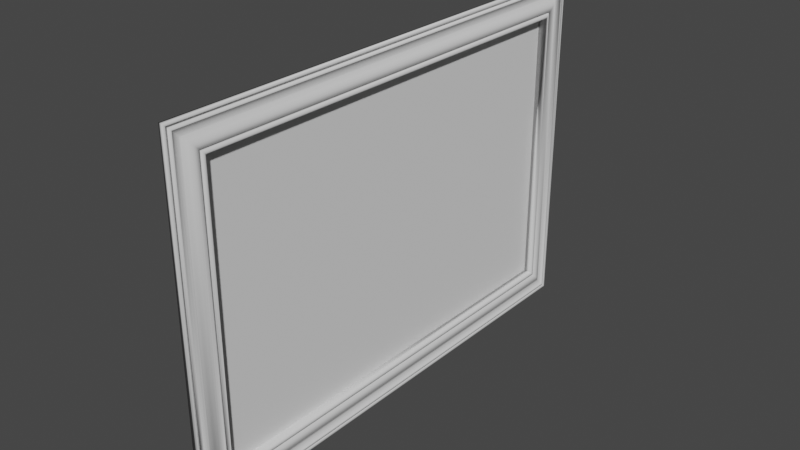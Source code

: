 # Source: Bilderrahmen.blend  (saved by Blender 2.93.21; exported with 4.5.12 LTS)
import bpy
from mathutils import Matrix  # noqa: F401  (used for matrix-valued properties, if any)

bpy.ops.wm.read_factory_settings(use_empty=True)
scene = bpy.context.scene
scene.name = 'Scene'

# ---- collections
col_collection = bpy.data.collections.new('Collection'); scene.collection.children.link(col_collection)

# ---- node groups
ng_auto_smooth = bpy.data.node_groups.new('Auto Smooth', 'GeometryNodeTree')
_s = ng_auto_smooth.interface.new_socket(name='Geometry', in_out='OUTPUT', socket_type='NodeSocketGeometry')
_s = ng_auto_smooth.interface.new_socket(name='Geometry', in_out='INPUT', socket_type='NodeSocketGeometry')
_s = ng_auto_smooth.interface.new_socket(name='Angle', in_out='INPUT', socket_type='NodeSocketFloat')
_s.subtype = 'ANGLE'
_s.min_value = 0.0
_s.max_value = 3.142
ng_auto_smooth.is_modifier = True
_N = ng_auto_smooth.nodes; _L = ng_auto_smooth.links
n0 = _N.new('NodeGroupOutput'); n0.name = 'Group Output'; n0.location = (480, -100)
n1 = _N.new('NodeGroupInput'); n1.name = 'Group Input'; n1.location = (-420, -300)
n2 = _N.new('NodeGroupInput'); n2.name = 'Group Input.001'; n2.location = (-60, -100)
n3 = _N.new('GeometryNodeSetShadeSmooth'); n3.name = 'Set Shade Smooth'; n3.location = (120, -100)
n3.domain = 'EDGE'
n4 = _N.new('GeometryNodeSetShadeSmooth'); n4.name = 'Set Shade Smooth.001'; n4.location = (300, -100)
n5 = _N.new('GeometryNodeInputMeshEdgeAngle'); n5.name = 'Edge Angle'; n5.location = (-420, -220)
n6 = _N.new('GeometryNodeInputEdgeSmooth'); n6.name = 'Is Edge Smooth'; n6.location = (-60, -160)
n7 = _N.new('GeometryNodeInputShadeSmooth'); n7.name = 'Is Face Smooth'; n7.location = (-240, -340)
n8 = _N.new('FunctionNodeBooleanMath'); n8.name = 'Boolean Math'; n8.location = (-60, -220)
n9 = _N.new('FunctionNodeCompare'); n9.name = 'Compare'; n9.location = (-240, -180)
n9.operation = 'LESS_EQUAL'
_L.new(n5.outputs[0], n9.inputs[0])
_L.new(n4.outputs[0], n0.inputs[0])
_L.new(n1.outputs[1], n9.inputs[1])
_L.new(n9.outputs[0], n8.inputs[0])
_L.new(n7.outputs[0], n8.inputs[1])
_L.new(n2.outputs[0], n3.inputs[0])
_L.new(n6.outputs[0], n3.inputs[1])
_L.new(n3.outputs[0], n4.inputs[0])
_L.new(n8.outputs[0], n3.inputs[2])
n0.is_active_output = True

# ---- world
world_world = bpy.data.worlds.new('World'); scene.world = world_world
world_world.use_nodes = True; world_world.node_tree.nodes.clear()
_N = world_world.node_tree.nodes; _L = world_world.node_tree.links
n0 = _N.new('ShaderNodeOutputWorld'); n0.name = 'World Output'; n0.location = (300, 300)
n1 = _N.new('ShaderNodeBackground'); n1.name = 'Background'; n1.location = (10, 300)
n1.inputs[0].default_value = (0.05088, 0.05088, 0.05088, 1.0)
_L.new(n1.outputs[0], n0.inputs[0])
n0.is_active_output = True
world_world.color = (0.05088, 0.05088, 0.05088)
world_world.use_sun_shadow = False
world_world.sun_shadow_jitter_overblur = 0.0

# ---- meshes
me_plane = bpy.data.meshes.new('Plane')
me_plane.from_pydata([(0.01537, 2.326, -1.467), (0.03038, 2.35, -1.492), (0.02655, 2.364, -1.505), (0.01953, 2.373, -1.514), (0.03395, 2.424, -1.564), (0.03368, 2.445, -1.584), (-0.01125, 2.541, -1.678), (-0.01125, 2.571, -1.708), (-0.005884, 2.589, -1.725), (0.004098, 2.606, -1.742), (0.0102, 2.619, -1.755), (0.005207, 2.629, -1.764), (-0.01069, 2.641, -1.776), (0.0005854, 2.655, -1.79), (0.002249, 2.666, -1.8), (-0.0338, 2.653, -1.788), (0.0291, 2.34, 1.549), (0.01953, 2.373, 1.583), (0.01185, 2.379, 1.589), (0.02383, 2.394, 1.604), (0.03049, 2.41, 1.62), (0.03395, 2.424, 1.635), (0.01611, 2.489, 1.701), (-0.005885, 2.589, 1.803), (0.0102, 2.619, 1.835), (0.005207, 2.629, 1.844), (-0.004221, 2.636, 1.852), (0.0005851, 2.655, 1.871), (-0.0008937, 2.678, 1.894), (-0.008658, 2.69, 1.906), (-0.0338, 2.69, 1.906), (-0.0338, 2.653, 1.869), (-0.06928, 2.653, 1.869), (0.01537, 2.326, 1.534), (0.02431, 2.331, 1.54), (0.03038, 2.35, 1.56), (0.02655, 2.364, 1.574), (0.03368, 2.445, 1.656), (0.02756, 2.465, 1.677), (-0.006439, 2.527, 1.74), (-0.01125, 2.541, 1.754), (-0.01125, 2.571, 1.786), (0.004097, 2.606, 1.821), (0.01038, 2.614, 1.829), (-0.01069, 2.641, 1.857), (0.002249, 2.666, 1.882), (-0.06928, -2.284, 1.55), (0.01537, -2.284, 1.55), (0.02431, -2.29, 1.556), (0.01185, -2.338, 1.602), (0.03049, -2.369, 1.633), (0.03368, -2.404, 1.667), (-0.006439, -2.486, 1.747), (-0.01125, -2.53, 1.791), (-0.005885, -2.548, 1.808), (-0.004221, -2.595, 1.854), (-0.01069, -2.6, 1.859), (-0.0008937, -2.636, 1.894), (-0.0338, -2.648, 1.906), (-0.0338, -2.612, 1.871), (0.0291, -2.299, 1.564), (0.03038, -2.309, 1.574), (0.02655, -2.323, 1.588), (0.01953, -2.332, 1.597), (0.02383, -2.353, 1.617), (0.03395, -2.383, 1.646), (0.02756, -2.423, 1.686), (0.01611, -2.448, 1.71), (-0.01125, -2.499, 1.76), (0.004097, -2.565, 1.825), (0.01038, -2.573, 1.832), (0.0102, -2.578, 1.838), (0.005207, -2.588, 1.847), (0.0005851, -2.614, 1.873), (0.002249, -2.625, 1.883), (-0.008658, -2.648, 1.906), (-0.06928, -2.612, 1.871), (0.01537, -2.284, -1.452), (0.02431, -2.29, -1.458), (0.0291, -2.299, -1.466), (0.02655, -2.323, -1.491), (0.01953, -2.332, -1.5), (0.03049, -2.369, -1.538), (0.03368, -2.404, -1.573), (0.01611, -2.448, -1.618), (-0.006439, -2.486, -1.657), (-0.005884, -2.548, -1.72), (0.004098, -2.565, -1.738), (0.01038, -2.573, -1.746), (0.0102, -2.578, -1.752), (0.005207, -2.588, -1.762), (-0.01069, -2.6, -1.774), (0.0005854, -2.614, -1.788), (-0.0008934, -2.636, -1.811), (-0.008657, -2.648, -1.823), (-0.0338, -2.612, -1.787), (-0.06928, -2.612, -1.787), (0.03038, -2.309, -1.477), (0.01185, -2.338, -1.506), (0.02383, -2.353, -1.522), (0.03395, -2.383, -1.552), (0.02756, -2.423, -1.594), (-0.01125, -2.499, -1.671), (-0.01125, -2.53, -1.703), (-0.004221, -2.595, -1.769), (0.002249, -2.625, -1.799), (-0.0338, -2.648, -1.823), (-0.0338, -2.613, -1.787), (-0.06928, -2.613, -1.787), (-0.06928, 2.326, -1.467), (0.02431, 2.331, -1.473), (0.0291, 2.34, -1.482), (0.01185, 2.379, -1.52), (0.02383, 2.394, -1.535), (0.03049, 2.41, -1.55), (0.02756, 2.465, -1.604), (0.01611, 2.489, -1.627), (-0.006439, 2.527, -1.664), (-0.005884, 2.587, -1.723), (0.01038, 2.614, -1.75), (-0.004221, 2.636, -1.771), (-0.0008934, 2.678, -1.812), (-0.008657, 2.69, -1.823), (-0.0338, 2.69, -1.823), (-0.06928, 2.653, -1.788), (-0.06928, 2.326, 1.534), (-0.06928, -2.284, -1.452), (-0.06276, 2.326, 1.534), (-0.06276, -2.284, 1.55), (-0.06276, 2.326, -1.467), (-0.06276, -2.284, -1.452)], [], [(0, 109, 124, 15, 123, 122, 121, 14, 13, 12, 120, 11, 10, 119, 9, 8, 7, 6, 117, 116, 115, 5, 4, 114, 113, 112, 3, 2, 1, 111, 110), (33, 34, 16, 35, 36, 17, 18, 19, 20, 21, 37, 38, 22, 39, 40, 41, 23, 42, 43, 24, 25, 26, 44, 27, 45, 28, 29, 30, 31, 32, 125), (14, 45, 27, 13), (115, 38, 37, 5), (121, 28, 45, 14), (116, 22, 38, 115), (122, 29, 28, 121), (117, 39, 22, 116), (0, 33, 125, 109), (123, 30, 29, 122), (6, 40, 39, 117), (110, 34, 33, 0), (15, 31, 30, 123), (7, 41, 40, 6), (111, 16, 34, 110), (124, 32, 31, 15), (8, 23, 41, 7), (1, 35, 16, 111), (109, 125, 32, 124), (9, 42, 23, 8), (2, 36, 35, 1), (119, 43, 42, 9), (3, 17, 36, 2), (10, 24, 43, 119), (112, 18, 17, 3), (11, 25, 24, 10), (113, 19, 18, 112), (120, 26, 25, 11), (114, 20, 19, 113), (12, 44, 26, 120), (4, 21, 20, 114), (13, 27, 44, 12), (5, 37, 21, 4), (47, 48, 60, 61, 62, 63, 49, 64, 50, 65, 51, 66, 67, 52, 68, 53, 54, 69, 70, 71, 72, 55, 56, 73, 74, 57, 75, 58, 59, 76, 46), (45, 74, 73, 27), (38, 66, 51, 37), (28, 57, 74, 45), (22, 67, 66, 38), (29, 75, 57, 28), (39, 52, 67, 22), (33, 47, 46, 125), (30, 58, 75, 29), (40, 68, 52, 39), (34, 48, 47, 33), (31, 59, 58, 30), (41, 53, 68, 40), (16, 60, 48, 34), (32, 76, 59, 31), (23, 54, 53, 41), (35, 61, 60, 16), (125, 46, 76, 32), (42, 69, 54, 23), (36, 62, 61, 35), (43, 70, 69, 42), (17, 63, 62, 36), (24, 71, 70, 43), (18, 49, 63, 17), (25, 72, 71, 24), (19, 64, 49, 18), (26, 55, 72, 25), (20, 50, 64, 19), (44, 56, 55, 26), (21, 65, 50, 20), (27, 73, 56, 44), (37, 51, 65, 21), (77, 78, 79, 97, 80, 81, 98, 99, 82, 100, 83, 101, 84, 85, 102, 103, 86, 87, 88, 89, 90, 104, 91, 92, 105, 93, 94, 106, 95, 96, 126), (74, 105, 92, 73), (66, 101, 83, 51), (57, 93, 105, 74), (67, 84, 101, 66), (75, 94, 93, 57), (52, 85, 84, 67), (47, 77, 126, 46), (58, 106, 94, 75), (68, 102, 85, 52), (48, 78, 77, 47), (59, 95, 106, 58), (53, 103, 102, 68), (60, 79, 78, 48), (76, 96, 95, 59), (54, 86, 103, 53), (61, 97, 79, 60), (46, 126, 96, 76), (69, 87, 86, 54), (62, 80, 97, 61), (70, 88, 87, 69), (63, 81, 80, 62), (71, 89, 88, 70), (49, 98, 81, 63), (72, 90, 89, 71), (64, 99, 98, 49), (55, 104, 90, 72), (50, 82, 99, 64), (56, 91, 104, 55), (65, 100, 82, 50), (73, 92, 91, 56), (51, 83, 100, 65), (77, 126, 108, 107, 106, 94, 93, 105, 92, 91, 104, 90, 89, 88, 87, 86, 103, 102, 85, 84, 101, 83, 100, 82, 99, 98, 81, 80, 97, 79, 78), (0, 110, 111, 1, 2, 3, 112, 113, 114, 4, 5, 115, 116, 117, 6, 118, 9, 119, 10, 11, 120, 12, 13, 14, 121, 122, 123, 15, 124, 109), (105, 14, 13, 92), (101, 115, 5, 83), (93, 121, 14, 105), (84, 116, 115, 101), (94, 122, 121, 93), (85, 117, 116, 84), (77, 0, 109, 126), (106, 123, 122, 94), (102, 6, 117, 85), (78, 110, 0, 77), (107, 15, 123, 106), (103, 118, 6, 102), (79, 111, 110, 78), (108, 124, 15, 107), (86, 118, 103), (97, 1, 111, 79), (126, 109, 124, 108), (87, 9, 118, 86), (80, 2, 1, 97), (88, 119, 9, 87), (81, 3, 2, 80), (89, 10, 119, 88), (98, 112, 3, 81), (90, 11, 10, 89), (99, 113, 112, 98), (104, 120, 11, 90), (82, 114, 113, 99), (91, 12, 120, 104), (100, 4, 114, 82), (92, 13, 12, 91), (83, 5, 4, 100), (125, 109, 126, 46), (127, 128, 130, 129), (109, 126, 130, 129), (125, 109, 129, 127), (126, 46, 128, 130), (46, 125, 127, 128)])
me_plane.polygons.foreach_set('use_smooth', [1, 1, 1, 1, 1, 1, 1, 1, 1, 1, 1, 1, 1, 1, 1, 1, 1, 1, 1, 1, 1, 1, 1, 1, 1, 1, 1, 1, 1, 1, 1, 1, 1, 1, 1, 1, 1, 1, 1, 1, 1, 1, 1, 1, 1, 1, 1, 1, 1, 1, 1, 1, 1, 1, 1, 1, 1, 1, 1, 1, 1, 1, 1, 1, 1, 1, 1, 1, 1, 1, 1, 1, 1, 1, 1, 1, 1, 1, 1, 1, 1, 1, 1, 1, 1, 1, 1, 1, 1, 1, 1, 1, 1, 1, 1, 1, 1, 1, 1, 1, 1, 1, 1, 1, 1, 1, 1, 1, 1, 1, 1, 1, 1, 1, 1, 1, 1, 1, 1, 1, 1, 1, 1, 1, 1, 1, 1, 1, 1, 1, 0, 0, 0, 0, 0, 0])
_uv = me_plane.uv_layers.new(name='UVMap')
_uv.uv.foreach_set('vector', [0.0, 0.0, 0.0, 0.0, 0.0, 0.0, 0.0, 0.0, 0.0, 0.0, 0.0, 0.0, 0.0, 0.0, 0.0, 0.0, 0.0, 0.0, 0.0, 0.0, 0.0, 0.0, 0.0, 0.0, 0.0, 0.0, 0.0, 0.0, 0.0, 0.0, 0.0, 0.0, 0.0, 0.0, 0.0, 0.0, 0.0, 0.0, 0.0, 0.0, 0.0, 0.0, 0.0, 0.0, 0.0, 0.0, 0.0, 0.0, 0.0, 0.0, 0.0, 0.0, 0.0, 0.0, 0.0, 0.0, 0.0, 0.0, 0.0, 0.0, 0.0, 0.0, 0.0, 0.0, 0.0, 0.0, 0.0, 0.0, 0.0, 0.0, 0.0, 0.0, 0.0, 0.0, 0.0, 0.0, 0.0, 0.0, 0.0, 0.0, 0.0, 0.0, 0.0, 0.0, 0.0, 0.0, 0.0, 0.0, 0.0, 0.0, 0.0, 0.0, 0.0, 0.0, 0.0, 0.0, 0.0, 0.0, 0.0, 0.0, 0.0, 0.0, 0.0, 0.0, 0.0, 0.0, 0.0, 0.0, 0.0, 0.0, 0.0, 0.0, 0.0, 0.0, 0.0, 0.0, 0.0, 0.0, 0.0, 0.0, 0.0, 0.0, 0.0, 0.0, 0.0, 0.0, 0.0, 0.0, 0.0, 0.0, 0.0, 0.0, 0.0, 0.0, 0.0, 0.0, 0.0, 0.0, 0.0, 0.0, 0.0, 0.0, 0.0, 0.0, 0.0, 0.0, 0.0, 0.0, 0.0, 0.0, 0.0, 0.0, 0.0, 0.0, 0.0, 0.0, 0.0, 0.0, 0.0, 0.0, 0.0, 0.0, 0.0, 0.0, 0.0, 0.0, 0.0, 0.0, 0.0, 0.0, 0.0, 0.0, 0.0, 0.0, 0.0, 0.0, 0.0, 0.0, 0.0, 0.0, 0.0, 0.0, 0.0, 0.0, 0.0, 0.0, 0.0, 0.0, 0.0, 0.0, 0.0, 0.0, 0.0, 0.0, 0.0, 0.0, 0.0, 0.0, 0.0, 0.0, 0.0, 0.0, 0.0, 0.0, 0.0, 0.0, 0.0, 0.0, 0.0, 0.0, 0.0, 0.0, 0.0, 0.0, 0.0, 0.0, 0.0, 0.0, 0.0, 0.0, 0.0, 0.0, 0.0, 0.0, 0.0, 0.0, 0.0, 0.0, 0.0, 0.0, 0.0, 0.0, 0.0, 0.0, 0.0, 0.0, 0.0, 0.0, 0.0, 0.0, 0.0, 0.0, 0.0, 0.0, 0.0, 0.0, 0.0, 0.0, 0.0, 0.0, 0.0, 0.0, 0.0, 0.0, 0.0, 0.0, 0.0, 0.0, 0.0, 0.0, 0.0, 0.0, 0.0, 0.0, 0.0, 0.0, 0.0, 0.0, 0.0, 0.0, 0.0, 0.0, 0.0, 0.0, 0.0, 0.0, 0.0, 0.0, 0.0, 0.0, 0.0, 0.0, 0.0, 0.0, 0.0, 0.0, 0.0, 0.0, 0.0, 0.0, 0.0, 0.0, 0.0, 0.0, 0.0, 0.0, 0.0, 0.0, 0.0, 0.0, 0.0, 0.0, 0.0, 0.0, 0.0, 0.0, 0.0, 0.0, 0.0, 0.0, 0.0, 0.0, 0.0, 0.0, 0.0, 0.0, 0.0, 0.0, 0.0, 0.0, 0.0, 0.0, 0.0, 0.0, 0.0, 0.0, 0.0, 0.0, 0.0, 0.0, 0.0, 0.0, 0.0, 0.0, 0.0, 0.0, 0.0, 0.0, 0.0, 0.0, 0.0, 0.0, 0.0, 0.0, 0.0, 0.0, 0.0, 0.0, 0.0, 0.0, 0.0, 0.0, 0.0, 0.0, 0.0, 0.0, 0.0, 0.0, 0.0, 0.0, 0.0, 0.0, 0.0, 0.0, 0.0, 0.0, 0.0, 0.0, 0.0, 0.0, 0.0, 0.0, 0.0, 0.0, 0.0, 0.0, 0.0, 0.0, 0.0, 0.0, 0.0, 0.0, 0.0, 0.0, 0.0, 0.0, 0.0, 0.0, 0.0, 0.0, 0.0, 0.0, 0.0, 0.0, 0.0, 0.0, 0.0, 0.0, 0.0, 0.0, 0.0, 0.0, 0.0, 0.0, 0.0, 0.0, 0.0, 0.0, 0.0, 0.0, 0.0, 0.0, 0.0, 0.0, 0.0, 0.0, 0.0, 0.0, 0.0, 0.0, 0.0, 0.0, 0.0, 0.0, 0.0, 0.0, 0.0, 0.0, 0.0, 0.0, 0.0, 0.0, 0.0, 0.0, 0.0, 0.0, 0.0, 0.0, 0.0, 0.0, 0.0, 0.0, 0.0, 0.0, 0.0, 0.0, 0.0, 0.0, 0.0, 0.0, 0.0, 0.0, 0.0, 0.0, 0.0, 0.0, 0.0, 0.0, 0.0, 0.0, 0.0, 0.0, 0.0, 0.0, 0.0, 0.0, 0.0, 0.0, 0.0, 0.0, 0.0, 0.0, 0.0, 0.0, 0.0, 0.0, 0.0, 0.0, 0.0, 0.0, 0.0, 0.0, 0.0, 0.0, 0.0, 0.0, 0.0, 0.0, 0.0, 0.0, 0.0, 0.0, 0.0, 0.0, 0.0, 0.0, 0.0, 0.0, 0.0, 0.0, 0.0, 0.0, 0.0, 0.0, 0.0, 0.0, 0.0, 0.0, 0.0, 0.0, 0.0, 0.0, 0.0, 0.0, 0.0, 0.0, 0.0, 0.0, 0.0, 0.0, 0.0, 0.0, 0.0, 0.0, 0.0, 0.0, 0.0, 0.0, 0.0, 0.0, 0.0, 0.0, 0.0, 0.0, 0.0, 0.0, 0.0, 0.0, 0.0, 0.0, 0.0, 0.0, 0.0, 0.0, 0.0, 0.0, 0.0, 0.0, 0.0, 0.0, 0.0, 0.0, 0.0, 0.0, 0.0, 0.0, 0.0, 0.0, 0.0, 0.0, 0.0, 0.0, 0.0, 0.0, 0.0, 0.0, 0.0, 0.0, 0.0, 0.0, 0.0, 0.0, 0.0, 0.0, 0.0, 0.0, 0.0, 0.0, 0.0, 0.0, 0.0, 0.0, 0.0, 0.0, 0.0, 0.0, 0.0, 0.0, 0.0, 0.0, 0.0, 0.0, 0.0, 0.0, 0.0, 0.0, 0.0, 0.0, 0.0, 0.0, 0.0, 0.0, 0.0, 0.0, 0.0, 0.0, 0.0, 0.0, 0.0, 0.0, 0.0, 0.0, 0.0, 0.0, 0.0, 0.0, 0.0, 0.0, 0.0, 0.0, 0.0, 0.0, 0.0, 0.0, 0.0, 0.0, 0.0, 0.0, 0.0, 0.0, 0.0, 0.0, 0.0, 0.0, 0.0, 0.0, 0.0, 0.0, 0.0, 0.0, 0.0, 0.0, 0.0, 0.0, 0.0, 0.0, 0.0, 0.0, 0.0, 0.0, 0.0, 0.0, 0.0, 0.0, 0.0, 0.0, 0.0, 0.0, 0.0, 0.0, 0.0, 0.0, 0.0, 0.0, 0.0, 0.0, 0.0, 0.0, 0.0, 0.0, 0.0, 0.0, 0.0, 0.0, 0.0, 0.0, 0.0, 0.0, 0.0, 0.0, 0.0, 0.0, 0.0, 0.0, 0.0, 0.0, 0.0, 0.0, 0.0, 0.0, 0.0, 0.0, 0.0, 0.0, 0.0, 0.0, 0.0, 0.0, 0.0, 0.0, 0.0, 0.0, 0.0, 0.0, 0.0, 0.0, 0.0, 0.0, 0.0, 0.0, 0.0, 0.0, 0.0, 0.0, 0.0, 0.0, 0.0, 0.0, 0.0, 0.0, 0.0, 0.0, 0.0, 0.0, 0.0, 0.0, 0.0, 0.0, 0.0, 0.0, 0.0, 0.0, 0.0, 0.0, 0.0, 0.0, 0.0, 0.0, 0.0, 0.0, 0.0, 0.0, 0.0, 0.0, 0.0, 0.0, 0.0, 0.0, 0.0, 0.0, 0.0, 0.0, 0.0, 0.0, 0.0, 0.0, 0.0, 0.0, 0.0, 0.0, 0.0, 0.0, 0.0, 0.0, 0.0, 0.0, 0.0, 0.0, 0.0, 0.0, 0.0, 0.0, 0.0, 0.0, 0.0, 0.0, 0.0, 0.0, 0.0, 0.0, 0.0, 0.0, 0.0, 0.0, 0.0, 0.0, 0.0, 0.0, 0.0, 0.0, 0.0, 0.0, 0.0, 0.0, 0.0, 0.0, 0.0, 0.0, 0.0, 0.0, 0.0, 0.0, 0.0, 0.0, 0.0, 0.0, 0.0, 0.0, 0.0, 0.0, 0.0, 0.0, 0.0, 0.0, 0.0, 0.0, 0.0, 0.0, 0.0, 0.0, 0.0, 0.0, 0.0, 0.0, 0.0, 0.0, 0.0, 0.0, 0.0, 0.0, 0.0, 0.0, 0.0, 0.0, 0.0, 0.0, 0.0, 0.0, 0.0, 0.0, 0.0, 0.0, 0.0, 0.0, 0.0, 0.0, 0.0, 0.0, 0.0, 0.0, 0.0, 0.0, 0.0, 0.0, 0.0, 0.0, 0.0, 0.0, 0.0, 0.0, 0.0, 0.0, 0.0, 0.0, 0.0, 0.0, 0.0, 0.0, 0.0, 0.0, 0.0, 0.0, 0.0, 0.0, 0.0, 0.0, 0.0, 0.0, 0.0, 0.0, 0.0, 0.0, 0.0, 0.0, 0.0, 0.0, 0.0, 0.0, 0.0, 0.0, 0.0, 0.0, 0.0, 0.0, 0.0, 0.0, 0.0, 0.0, 0.0, 0.0, 0.0, 0.0, 0.0, 0.0, 0.0, 0.0, 0.0, 0.0, 0.0, 0.0, 0.0, 0.0, 0.0, 0.0, 0.0, 0.0, 0.0, 0.0, 0.0, 0.0, 0.0, 0.0, 0.0, 0.0, 0.0, 0.0, 0.0, 0.0, 0.0, 0.0, 0.0, 0.0, 0.0, 0.0, 0.0, 0.0, 0.0, 0.0, 0.0, 0.0, 0.0, 0.0, 0.0, 0.0, 0.0, 0.0, 0.0, 0.0, 0.0, 0.0, 0.0, 0.0, 0.0, 0.0, 0.0, 0.0, 0.0, 0.0, 0.0, 0.0, 0.0, 0.0, 0.0, 0.0, 0.0, 0.0, 0.0, 0.0, 0.0, 0.0, 0.0, 0.0, 0.0, 0.0, 0.0, 0.0, 0.0, 0.0, 0.0, 0.0, 0.0, 0.0, 0.0, 0.0, 0.0, 0.0, 0.0, 0.0, 0.0, 0.0, 0.0, 0.0, 0.0, 0.0, 0.0, 0.0, 0.0, 0.0, 0.0, 0.0, 0.0, 0.0, 0.0, 0.0, 0.0, 0.0, 0.0, 0.0, 0.0, 0.0, 0.0, 0.0, 0.0, 0.0, 0.0, 0.0, 0.0, 0.0, 0.0, 0.0, 0.0, 0.0, 0.0, 0.0, 0.0, 0.0, 0.0, 0.0, 0.0, 0.0, 0.0, 0.0, 0.0, 0.0, 0.0, 0.0, 0.0, 0.0, 0.0, 0.0, 0.0, 0.0, 0.0, 0.0, 0.0, 0.0, 0.0, 0.0, 0.0, 0.0, 0.0, 0.0, 0.0, 0.0, 0.0, 0.0, 0.0, 0.0, 0.0, 0.0, 0.0, 0.0, 0.0, 0.0, 0.0, 0.0, 0.0, 0.0, 0.0, 0.0, 0.0, 0.0, 0.0, 0.0, 0.0, 0.0, 0.0, 0.0, 0.0, 0.0, 0.0, 0.0, 0.0, 0.0, 0.0, 0.0, 0.0, 0.0, 0.0, 0.0, 0.0, 0.0, 0.0, 0.0, 0.0, 0.0, 0.0, 0.0, 0.0, 0.0, 0.0, 0.0, 0.0, 0.0, 0.0, 0.0, 0.0, 0.0, 0.0, 0.0, 0.0, 0.0, 0.0, 0.0, 0.0, 0.0, 0.0, 0.0, 0.0, 0.0, 0.0, 0.0, 0.0, 0.0, 0.0, 0.0, 0.0, 0.0, 0.0, 0.0, 0.0, 0.0, 0.0, 0.0, 0.0, 0.0, 0.0, 0.0, 0.0, 0.0, 0.0, 0.0, 0.0, 0.0, 0.0, 0.0, 0.0, 0.0, 0.0, 0.0, 0.0, 0.0, 0.0, 0.0, 0.0, 0.0, 0.0, 0.0, 0.0, 0.0, 0.0, 0.0, 0.0, 0.0, 0.0, 0.0, 0.0, 0.0, 0.0, 0.0, 0.0, 0.0, 0.0, 0.0, 0.0, 0.0, 0.0, 0.0, 0.0, 0.0, 0.0, 0.0, 0.0, 0.0, 0.0, 0.0, 0.0, 0.0, 0.0, 0.0, 0.0, 0.0, 0.0, 0.0, 0.0, 0.0, 0.0, 0.0, 0.0, 0.0, 0.0, 0.0, 0.0, 0.0, 0.0, 0.0, 0.0, 0.0, 0.0, 0.0, 0.0, 0.0, 0.0, 0.0, 0.0, 0.0, 0.0, 0.0, 0.0, 0.0, 0.0, 0.0, 0.0, 0.0, 0.0, 0.0, 0.0, 0.0, 0.0, 0.0, 0.0, 0.0, 0.0, 0.0, 0.0, 0.0, 0.0, 0.0, 0.0, 0.0, 0.0, 0.0, 0.0, 0.0, 0.0, 0.0, 0.0, 0.0, 0.0, 0.0, 0.0, 0.0, 0.0, 0.0, 0.0, 0.0, 0.0, 0.0, 0.0, 0.0, 0.0, 0.0, 0.0, 0.0, 0.0, 0.0, 0.0, 0.0, 0.0, 0.0, 0.0, 0.0, 0.0, 0.0, 0.0, 0.0, 0.0, 0.0, 0.0, 0.0, 0.0, 0.0, 0.0, 0.0, 0.0, 0.0, 0.0, 0.0, 0.0, 0.0, 0.0, 0.0, 0.0, 0.0, 0.0, 0.0, 0.0, 0.0, 0.0, 0.0, 0.0, 0.0, 0.0, 0.0, 0.0, 0.0, 0.0, 0.0, 0.0, 0.0, 0.0, 0.0, 0.0, 0.0, 0.0, 0.0, 0.0, 0.0, 0.0, 0.0, 0.0, 0.0, 0.0, 0.0, 0.0, 0.0, 0.0, 0.0, 0.0, 0.0, 0.0, 0.0, 0.0, 0.0, 0.0, 0.0, 0.0, 0.0, 0.0, 0.0, 0.0, 0.0, 0.0, 0.0, 0.0, 0.0, 0.0, 0.0, 0.0, 0.0, 0.0, 0.0, 0.0, 0.0, 0.0, 0.0, 0.0, 0.0, 0.0, 0.0, 0.0, 0.0, 0.0, 0.0, 0.0, 0.0, 0.0, 0.0, 0.0, 0.0, 0.0, 0.0, 0.0, 0.0, 0.0, 0.0, 0.0, 0.0, 0.0, 0.0, 0.0, 0.0, 0.0, 0.0, 0.0, 0.0, 0.0, 0.0, 0.0, 0.0, 0.0, 0.0, 0.0, 0.0, 0.0, 0.0, 0.0, 0.0, 0.0, 0.0, 0.0, 0.0, 0.0, 0.0, 0.0, 0.0, 0.0, 0.0])
me_plane.use_remesh_fix_poles = True
me_plane.use_remesh_preserve_attributes = False
me_plane.update()

# ---- objects
ob_bilderrahmen = bpy.data.objects.new('Bilderrahmen', me_plane)

# ---- transforms, parenting, visibility, modifiers, constraints
ob_bilderrahmen.location = (0.5325, -2.337, 0.6946)
ob_bilderrahmen.scale = (0.1883, 0.1883, 0.1883)
_m = ob_bilderrahmen.modifiers.new('Auto Smooth', 'NODES')
_m.node_group = ng_auto_smooth
_gi = [s.identifier for s in ng_auto_smooth.interface.items_tree if s.item_type == 'SOCKET' and s.in_out == 'INPUT']
_m[_gi[1]] = 0.5236  # Angle

# ---- collection membership
col_collection.objects.link(ob_bilderrahmen)

# ---- scene / render settings (as saved in the file)
scene.frame_start = 1; scene.frame_end = 250; scene.frame_set(1)
scene.render.engine = 'BLENDER_EEVEE_NEXT'
scene.cycles.use_denoising = False
scene.cycles.samples = 128
scene.cycles.sampling_pattern = 'TABULATED_SOBOL'
scene.cycles.use_adaptive_sampling = False
scene.cycles.use_light_tree = False
scene.view_settings.view_transform = 'Filmic'
bpy.context.view_layer.update()

# ---- added for rendering (the .blend has no active camera and no usable light): camera, sun
cam_auto = bpy.data.cameras.new('AutoCamera')
cam_auto.lens = 50.0
cam_auto.sensor_width = 36.0
cam_auto.clip_end = 1000.0
ob_auto_camera = bpy.data.objects.new('AutoCamera', cam_auto)
scene.collection.objects.link(ob_auto_camera)
ob_auto_camera.location = (1.66396, -3.69456, 1.61019)
ob_auto_camera.rotation_euler = (1.09748, -7.21219e-08, 0.694738)
scene.camera = ob_auto_camera
light_auto_sun = bpy.data.lights.new('AutoSun', 'SUN')
light_auto_sun.energy = 3.0
light_auto_sun.angle = 0.0523599
ob_auto_sun = bpy.data.objects.new('AutoSun', light_auto_sun)
scene.collection.objects.link(ob_auto_sun)
ob_auto_sun.rotation_euler = (0.872665, 0.174533, 0.523599)
bpy.context.view_layer.update()
